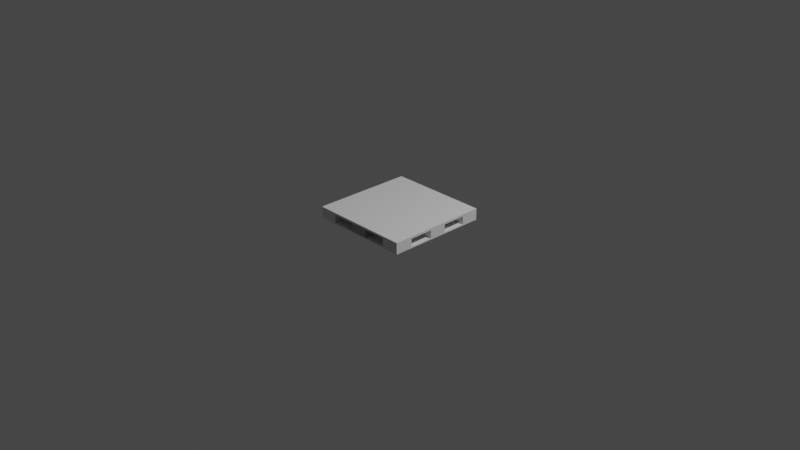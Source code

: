 # Source: 11pallet2_bevel.blend  (saved by Blender 3.3.6; exported with 4.5.12 LTS)
import bpy
from mathutils import Matrix  # noqa: F401  (used for matrix-valued properties, if any)

bpy.ops.wm.read_factory_settings(use_empty=True)
scene = bpy.context.scene
scene.name = 'Scene'

# ---- collections
col_collection = bpy.data.collections.new('Collection'); scene.collection.children.link(col_collection)

# ---- world
world_world = bpy.data.worlds.new('World'); scene.world = world_world
world_world.use_nodes = True; world_world.node_tree.nodes.clear()
_N = world_world.node_tree.nodes; _L = world_world.node_tree.links
n0 = _N.new('ShaderNodeOutputWorld'); n0.name = 'World Output'; n0.location = (300, 300)
n1 = _N.new('ShaderNodeBackground'); n1.name = 'Background'; n1.location = (10, 300)
n1.inputs[0].default_value = (0.05088, 0.05088, 0.05088, 1.0)
_L.new(n1.outputs[0], n0.inputs[0])
n0.is_active_output = True
world_world.color = (0.05088, 0.05088, 0.05088)
world_world.use_sun_shadow = False
world_world.sun_shadow_jitter_overblur = 0.0

# ---- cameras
cam_camera = bpy.data.cameras.new('Camera')
cam_camera.clip_end = 100.0
cam_camera.ortho_scale = 7.314

# ---- lights
light_light = bpy.data.lights.new('Light', 'POINT')
light_light.transmission_factor = 0.0
light_light.energy = 1000.0
light_light.shadow_soft_size = 0.1
light_light.shadow_maximum_resolution = 0.006
light_light.use_absolute_resolution = True

# ---- meshes
me_bottom = bpy.data.meshes.new('Bottom')
me_bottom.from_pydata([(0.55, 0.55, 0.0), (-0.55, 0.55, 0.0), (-0.55, -0.55, 0.0), (0.55, -0.55, 0.0), (0.55, 0.55, 0.013), (-0.55, 0.55, 0.013), (-0.55, -0.55, 0.013), (0.55, -0.55, 0.013)], [], [(0, 3, 2, 1), (4, 5, 6, 7), (2, 3, 7, 6), (1, 2, 6, 5), (3, 0, 4, 7), (0, 1, 5, 4)])
_uv = me_bottom.uv_layers.new(name='UVMap')
_uv.uv.foreach_set('vector', [0.0, 0.0, 0.766, 0.0, 0.5106, 0.0, 0.2553, 0.0, 0.0, 0.0, 0.2553, 0.0, 0.5106, 0.0, 0.766, 0.0, 0.5106, 0.0, 0.766, 0.0, 0.766, 0.0, 0.5106, 0.0, 0.2553, 0.0, 0.5106, 0.0, 0.5106, 0.0, 0.2553, 0.0, 0.766, 0.0, 0.0, 0.0, 0.0, 0.0, 0.766, 0.0, 0.0, 0.0, 0.2553, 0.0, 0.2553, 0.0, 0.0, 0.0])
me_bottom.update()
me_pillar = bpy.data.meshes.new('pillar')
me_pillar.from_pydata([(0.355, 0.3556, 0.0), (0.55, 0.3556, 0.0), (0.55, 0.55, 0.0), (0.355, 0.55, 0.0), (0.095, -0.355, 0.0), (-0.095, -0.355, 0.0), (-0.095, -0.55, 0.0), (0.095, -0.55, 0.0), (-0.095, -0.095, 0.0), (0.095, -0.095, 0.0), (0.095, 0.095, 0.0), (-0.095, 0.095, 0.0), (0.095, 0.3556, 0.0), (-0.095, 0.3556, 0.0), (-0.095, 0.5506, 0.0), (0.095, 0.5506, 0.0), (0.355, -0.55, 0.0), (0.55, -0.55, 0.0), (0.55, -0.355, 0.0), (0.355, -0.355, 0.0), (0.355, -0.095, 0.0), (0.55, -0.095, 0.0), (0.55, 0.095, 0.0), (0.355, 0.095, 0.0), (0.095, -0.355, 0.088), (-0.095, -0.355, 0.088), (-0.095, -0.55, 0.088), (0.095, -0.55, 0.088), (0.095, 0.095, 0.088), (-0.095, 0.095, 0.088), (-0.095, -0.095, 0.088), (0.095, -0.095, 0.088), (-0.095, 0.5506, 0.088), (0.095, 0.5506, 0.088), (-0.095, 0.3556, 0.088), (0.095, 0.3556, 0.088), (0.55, -0.355, 0.088), (0.355, -0.355, 0.088), (0.355, -0.55, 0.088), (0.55, -0.55, 0.088), (0.55, 0.095, 0.088), (0.355, 0.095, 0.088), (0.355, -0.095, 0.088), (0.55, -0.095, 0.088), (0.55, 0.55, 0.088), (0.355, 0.55, 0.088), (0.355, 0.3556, 0.088), (0.55, 0.3556, 0.088)], [], [(4, 7, 6, 5), (22, 21, 20, 23), (11, 10, 9, 8), (18, 17, 16, 19), (15, 12, 13, 14), (2, 1, 0, 3), (24, 25, 26, 27), (40, 41, 42, 43), (29, 30, 31, 28), (36, 37, 38, 39), (33, 32, 34, 35), (44, 45, 46, 47), (14, 13, 34, 32), (7, 4, 24, 27), (23, 20, 42, 41), (12, 15, 33, 35), (6, 7, 27, 26), (21, 22, 40, 43), (13, 12, 35, 34), (10, 11, 29, 28), (20, 21, 43, 42), (18, 19, 37, 36), (11, 8, 30, 29), (2, 3, 45, 44), (19, 16, 38, 37), (9, 10, 28, 31), (3, 0, 46, 45), (17, 18, 36, 39), (8, 9, 31, 30), (1, 2, 44, 47), (4, 5, 25, 24), (16, 17, 39, 38), (15, 14, 32, 33), (0, 1, 47, 46), (5, 6, 26, 25), (22, 23, 41, 40)])
_uv = me_pillar.uv_layers.new(name='UVMap')
_uv.uv.foreach_set('vector', [0.1672, 0.0, 0.2927, 0.0, 0.2509, 0.0, 0.2091, 0.0, 0.9199, 0.0, 0.878, 0.0, 0.8362, 0.0, 0.9617, 0.0, 0.4599, 0.0, 0.4181, 0.0, 0.3763, 0.0, 0.3345, 0.0, 0.7526, 0.0, 0.7108, 0.0, 0.669, 0.0, 0.7944, 0.0, 0.6272, 0.0, 0.5017, 0.0, 0.5436, 0.0, 0.5854, 0.0, 0.08362, 0.0, 0.04181, 0.0, 0.0, 0.0, 0.1254, 0.0, 0.1672, 0.0, 0.2091, 0.0, 0.2509, 0.0, 0.2927, 0.0, 0.9199, 0.0, 0.9617, 0.0, 0.8362, 0.0, 0.878, 0.0, 0.4599, 0.0, 0.3345, 0.0, 0.3763, 0.0, 0.4181, 0.0, 0.7526, 0.0, 0.7944, 0.0, 0.669, 0.0, 0.7108, 0.0, 0.6272, 0.0, 0.5854, 0.0, 0.5436, 0.0, 0.5017, 0.0, 0.08362, 0.0, 0.1254, 0.0, 0.0, 0.0, 0.04181, 0.0, 0.5854, 0.0, 0.5436, 0.0, 0.5436, 0.0, 0.5854, 0.0, 0.2927, 0.0, 0.1672, 0.0, 0.1672, 0.0, 0.2927, 0.0, 0.9617, 0.0, 0.8362, 0.0, 0.8362, 0.0, 0.9617, 0.0, 0.5017, 0.0, 0.6272, 0.0, 0.6272, 0.0, 0.5017, 0.0, 0.2509, 0.0, 0.2927, 0.0, 0.2927, 0.0, 0.2509, 0.0, 0.878, 0.0, 0.9199, 0.0, 0.9199, 0.0, 0.878, 0.0, 0.5436, 0.0, 0.5017, 0.0, 0.5017, 0.0, 0.5436, 0.0, 0.4181, 0.0, 0.4599, 0.0, 0.4599, 0.0, 0.4181, 0.0, 0.8362, 0.0, 0.878, 0.0, 0.878, 0.0, 0.8362, 0.0, 0.7526, 0.0, 0.7944, 0.0, 0.7944, 0.0, 0.7526, 0.0, 0.4599, 0.0, 0.3345, 0.0, 0.3345, 0.0, 0.4599, 0.0, 0.08362, 0.0, 0.1254, 0.0, 0.1254, 0.0, 0.08362, 0.0, 0.7944, 0.0, 0.669, 0.0, 0.669, 0.0, 0.7944, 0.0, 0.3763, 0.0, 0.4181, 0.0, 0.4181, 0.0, 0.3763, 0.0, 0.1254, 0.0, 0.0, 0.0, 0.0, 0.0, 0.1254, 0.0, 0.7108, 0.0, 0.7526, 0.0, 0.7526, 0.0, 0.7108, 0.0, 0.3345, 0.0, 0.3763, 0.0, 0.3763, 0.0, 0.3345, 0.0, 0.04181, 0.0, 0.08362, 0.0, 0.08362, 0.0, 0.04181, 0.0, 0.1672, 0.0, 0.2091, 0.0, 0.2091, 0.0, 0.1672, 0.0, 0.669, 0.0, 0.7108, 0.0, 0.7108, 0.0, 0.669, 0.0, 0.6272, 0.0, 0.5854, 0.0, 0.5854, 0.0, 0.6272, 0.0, 0.0, 0.0, 0.04181, 0.0, 0.04181, 0.0, 0.0, 0.0, 0.2091, 0.0, 0.2509, 0.0, 0.2509, 0.0, 0.2091, 0.0, 0.9199, 0.0, 0.9617, 0.0, 0.9617, 0.0, 0.9199, 0.0])
me_pillar.update()
me_top = bpy.data.meshes.new('Top')
me_top.from_pydata([(0.55, 0.55, 0.0), (-0.55, 0.55, 0.0), (-0.55, -0.55, 0.0), (0.55, -0.55, 0.0), (0.55, 0.55, 0.024), (-0.55, 0.55, 0.024), (-0.55, -0.55, 0.024), (0.55, -0.55, 0.024)], [], [(0, 3, 2, 1), (4, 5, 6, 7), (2, 3, 7, 6), (1, 2, 6, 5), (3, 0, 4, 7), (0, 1, 5, 4)])
_uv = me_top.uv_layers.new(name='UVMap')
_uv.uv.foreach_set('vector', [0.0, 0.0, 0.766, 0.0, 0.5106, 0.0, 0.2553, 0.0, 0.0, 0.0, 0.2553, 0.0, 0.5106, 0.0, 0.766, 0.0, 0.5106, 0.0, 0.766, 0.0, 0.766, 0.0, 0.5106, 0.0, 0.2553, 0.0, 0.5106, 0.0, 0.5106, 0.0, 0.2553, 0.0, 0.766, 0.0, 0.0, 0.0, 0.0, 0.0, 0.766, 0.0, 0.0, 0.0, 0.2553, 0.0, 0.2553, 0.0, 0.0, 0.0])
me_top.update()
me_sketch = bpy.data.meshes.new('Sketch')
me_sketch.from_pydata([(-0.097, -0.3541, 0.0), (-0.3541, -0.3541, 0.0), (-0.3541, -0.097, 0.0), (-0.097, -0.097, 0.0)], [], [(3, 2, 1, 0)])
_uv = me_sketch.uv_layers.new(name='UVMap')
_uv.uv.foreach_set('vector', [0.766, 0.0, 0.5106, 0.0, 0.2553, 0.0, 0.0, 0.0])
me_sketch.update()

# ---- objects
ob_bottom = bpy.data.objects.new('Bottom', me_bottom)
ob_pillar = bpy.data.objects.new('Pillar', me_pillar)
ob_top = bpy.data.objects.new('Top', me_top)
ob_sketch = bpy.data.objects.new('Sketch', me_sketch)
ob_light = bpy.data.objects.new('Light', light_light)
ob_camera = bpy.data.objects.new('Camera', cam_camera)

# ---- transforms, parenting, visibility, modifiers, constraints
ob_bottom.location = (0.0, 0.0, 0.0)
_m = ob_bottom.modifiers.new('Boolean', 'BOOLEAN')
_m.object = ob_sketch
ob_pillar.location = (0.0, 0.0, 0.013)
ob_pillar.rotation_euler = (0.0, -0.0, 3.142)
_m = ob_pillar.modifiers.new('Mirror', 'MIRROR')
ob_top.location = (0.0, 0.0, 0.101)
ob_top.rotation_euler = (0.0, 0.0, -2.384e-07)
ob_sketch.location = (0.0, 0.0, 0.0)
_m = ob_sketch.modifiers.new('Solidify', 'SOLIDIFY')
_m.thickness = -0.02
_m = ob_sketch.modifiers.new('Mirror', 'MIRROR')
_m.use_axis = (True, True, False)
ob_light.location = (4.076, 1.005, 5.904)
ob_light.rotation_euler = (0.6503, 0.05522, 1.866)
ob_light.lock_rotations_4d = False
ob_light.empty_display_type = 'ARROWS'
ob_light.color = (0.0, 0.0, 0.0, 0.0)
ob_light.lineart.crease_threshold = 0.0
ob_camera.location = (7.359, -6.926, 4.958)
ob_camera.rotation_euler = (1.109, 0.0, 0.8149)
ob_camera.lock_rotations_4d = False
ob_camera.empty_display_type = 'ARROWS'
ob_camera.color = (0.0, 0.0, 0.0, 0.0)
ob_camera.display_type = 'WIRE'
ob_camera.lineart.crease_threshold = 0.0

# ---- collection membership
scene.collection.objects.link(ob_bottom)
scene.collection.objects.link(ob_pillar)
scene.collection.objects.link(ob_top)
scene.collection.objects.link(ob_sketch)
col_collection.objects.link(ob_light)
col_collection.objects.link(ob_camera)

# ---- scene / render settings (as saved in the file)
scene.camera = ob_camera
scene.frame_start = 1; scene.frame_end = 250; scene.frame_set(114)
scene.render.engine = 'BLENDER_EEVEE_NEXT'
scene.cycles.sampling_pattern = 'TABULATED_SOBOL'
scene.cycles.use_light_tree = False
scene.view_settings.view_transform = 'Filmic'
bpy.context.view_layer.update()
